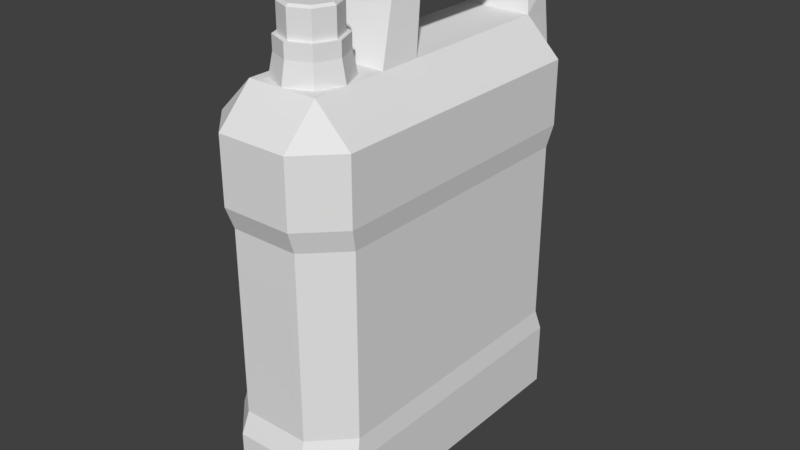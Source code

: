 # Source: Jerigen_Minyak_Tanah.blend  (saved by Blender 2.79.0; exported with 4.5.12 LTS)
import bpy
from mathutils import Matrix  # noqa: F401  (used for matrix-valued properties, if any)

bpy.ops.wm.read_factory_settings(use_empty=True)
scene = bpy.context.scene
scene.name = 'Scene'

# ---- collections
col_collection_1 = bpy.data.collections.new('Collection 1'); scene.collection.children.link(col_collection_1)

# ---- materials (node trees are filled in below, after node groups)
mat_jerigen = bpy.data.materials.new('Jerigen')
mat_jerigen.alpha_threshold = 0.0
mat_jerigen.use_transparent_shadow = False
mat_jerigen.roughness = 0.5
mat_jerigen.specular_intensity = 0.0
mat_tutup_jerigen = bpy.data.materials.new('Tutup_Jerigen')
mat_tutup_jerigen.alpha_threshold = 0.0
mat_tutup_jerigen.use_transparent_shadow = False
mat_tutup_jerigen.roughness = 0.5
mat_tutup_jerigen.specular_intensity = 1.0

# ---- material node trees

# ---- world
world_world = bpy.data.worlds.new('World'); scene.world = world_world
world_world.color = (0.05088, 0.05088, 0.05088)
world_world.use_sun_shadow = False
world_world.sun_shadow_jitter_overblur = 0.0
world_world.cycles.sampling_method = 'MANUAL'

# ---- meshes
me_cube = bpy.data.meshes.new('Cube')
me_cube.from_pydata([(-0.05, -0.2, 0.0), (-0.05, -0.25, 0.05), (-0.1, -0.2, 0.05), (-0.05, -0.25, 0.55), (-0.05, -0.2, 0.6), (-0.1, -0.2, 0.55), (-0.05, 0.2, 0.0), (-0.1, 0.2, 0.05), (-0.05, 0.25, 0.05), (-0.05, 0.2, 0.6), (-0.05, 0.25, 0.55), (-0.1, 0.2, 0.55), (0.05, -0.2, 0.0), (0.1, -0.2, 0.05), (0.05, -0.25, 0.05), (0.05, -0.2, 0.6), (0.05, -0.25, 0.55), (0.1, -0.2, 0.55), (0.05, 0.2, 0.0), (0.05, 0.25, 0.05), (0.1, 0.2, 0.05), (0.05, 0.2, 0.6), (0.1, 0.2, 0.55), (0.05, 0.25, 0.55), (-4.862e-08, -0.1, 0.6), (-4.853e-08, -0.106, 0.63), (0.03536, -0.1146, 0.6), (0.03111, -0.1189, 0.63), (0.05, -0.15, 0.6), (0.044, -0.15, 0.63), (0.03536, -0.1854, 0.6), (0.03111, -0.1811, 0.63), (-5.299e-08, -0.2, 0.6), (-5.237e-08, -0.194, 0.63), (-0.03536, -0.1854, 0.6), (-0.03111, -0.1811, 0.63), (-0.05, -0.15, 0.6), (-0.044, -0.15, 0.63), (-0.03536, -0.1146, 0.6), (-0.03111, -0.1189, 0.63), (-0.05, -0.25, 0.1409), (-0.05, -0.25, 0.4591), (-0.1, -0.2, 0.4591), (-0.1, -0.2, 0.1409), (-0.05, 0.25, 0.4591), (-0.05, 0.25, 0.1409), (-0.1, 0.2, 0.1409), (-0.1, 0.2, 0.4591), (0.1, 0.2, 0.4591), (0.1, 0.2, 0.1409), (0.05, 0.25, 0.1409), (0.05, 0.25, 0.4591), (0.05, -0.25, 0.4591), (0.05, -0.25, 0.1409), (0.1, -0.2, 0.1409), (0.1, -0.2, 0.4591), (-0.04782, -0.2391, 0.1712), (-0.04782, -0.2391, 0.4288), (-0.09564, -0.1913, 0.4288), (-0.09564, -0.1913, 0.1712), (-0.04782, 0.2391, 0.4288), (-0.04782, 0.2391, 0.1712), (-0.09564, 0.1913, 0.1712), (-0.09564, 0.1913, 0.4288), (0.09564, 0.1913, 0.4288), (0.09564, 0.1913, 0.1712), (0.04782, 0.2391, 0.1712), (0.04782, 0.2391, 0.4288), (0.04782, -0.2391, 0.4288), (0.04782, -0.2391, 0.1712), (0.09564, -0.1913, 0.1712), (0.09564, -0.1913, 0.4288), (-0.05, 0.2, 0.6), (-0.05, 0.25, 0.55), (0.05, 0.2, 0.6), (0.05, 0.25, 0.55), (-0.04185, 0.21, 0.63), (-0.04185, 0.25, 0.63), (0.0418, 0.21, 0.63), (0.0418, 0.25, 0.63), (-0.03908, 0.21, 0.64), (-0.0254, 0.24, 0.69), (0.03908, 0.21, 0.64), (0.02514, 0.24, 0.69), (-0.0309, 0.19, 0.67), (-0.02, 0.2, 0.71), (0.03095, 0.19, 0.67), (0.02, 0.2, 0.71), (-0.0309, -1.118e-08, 0.67), (-0.02, -0.03, 0.71), (0.03095, -1.118e-08, 0.67), (0.02, -0.03, 0.71), (-0.05, -0.03, 0.6), (-0.05, -0.09, 0.6), (0.05, -0.03, 0.6), (0.05, -0.09, 0.6), (-4.835e-08, -0.112, 0.65), (0.02688, -0.1231, 0.65), (-4.853e-08, -0.106, 0.63), (0.03111, -0.1189, 0.63), (0.044, -0.15, 0.63), (0.03111, -0.1811, 0.63), (-5.237e-08, -0.194, 0.63), (-0.03111, -0.1811, 0.63), (-0.044, -0.15, 0.63), (-0.03111, -0.1189, 0.63), (0.03802, -0.15, 0.65), (0.02688, -0.1769, 0.65), (-5.168e-08, -0.188, 0.65), (-0.02688, -0.1769, 0.65), (-0.03802, -0.15, 0.65), (-0.02688, -0.1231, 0.65), (-0.03111, -0.1189, 0.65), (-0.044, -0.15, 0.65), (-0.03111, -0.1811, 0.65), (-5.237e-08, -0.194, 0.65), (0.03111, -0.1811, 0.65), (0.044, -0.15, 0.65), (0.03111, -0.1189, 0.65), (-4.853e-08, -0.106, 0.65), (-0.02439, -0.1256, 0.69), (-0.02688, -0.1231, 0.6867), (-0.03802, -0.15, 0.6867), (-0.03449, -0.15, 0.69), (-0.02439, -0.1744, 0.69), (-0.02688, -0.1769, 0.6867), (-5.157e-08, -0.1845, 0.69), (-5.168e-08, -0.188, 0.6867), (0.02439, -0.1744, 0.69), (0.02688, -0.1769, 0.6867), (0.03449, -0.15, 0.69), (0.03802, -0.15, 0.6867), (0.02688, -0.1231, 0.6867), (0.02439, -0.1256, 0.69), (-4.54e-08, -0.1155, 0.69), (-4.835e-08, -0.112, 0.6867)], [], [(52, 16, 3, 41), (48, 22, 17, 55), (21, 9, 4, 15), (42, 5, 11, 47), (44, 10, 23, 51), (0, 1, 2), (3, 4, 5), (6, 7, 8), (9, 10, 11), (12, 13, 14), (15, 16, 17), (18, 19, 20), (21, 22, 23), (6, 0, 2, 7), (41, 3, 5, 42), (4, 9, 11, 5), (45, 8, 7, 46), (18, 6, 8, 19), (49, 20, 19, 50), (12, 18, 20, 13), (21, 15, 17, 22), (53, 14, 13, 54), (0, 12, 14, 1), (15, 4, 3, 16), (6, 18, 12, 0), (24, 25, 27, 26), (26, 27, 29, 28), (28, 29, 31, 30), (30, 31, 33, 32), (32, 33, 35, 34), (34, 35, 37, 36), (36, 37, 39, 38), (38, 39, 25, 24), (16, 52, 55, 17), (69, 53, 54, 70), (22, 48, 51, 23), (65, 49, 50, 66), (10, 44, 47, 11), (61, 45, 46, 62), (1, 40, 43, 2), (57, 41, 42, 58), (8, 45, 50, 19), (60, 44, 51, 67), (2, 43, 46, 7), (58, 42, 47, 63), (20, 49, 54, 13), (64, 48, 55, 71), (14, 53, 40, 1), (68, 52, 41, 57), (53, 69, 56, 40), (69, 68, 57, 56), (49, 65, 70, 54), (65, 64, 71, 70), (43, 59, 62, 46), (59, 58, 63, 62), (45, 61, 66, 50), (61, 60, 67, 66), (40, 56, 59, 43), (56, 57, 58, 59), (44, 60, 63, 47), (60, 61, 62, 63), (48, 64, 67, 51), (64, 65, 66, 67), (52, 68, 71, 55), (68, 69, 70, 71), (72, 74, 78, 76), (76, 78, 82, 80), (73, 72, 76, 77), (74, 75, 79, 78), (75, 73, 77, 79), (80, 82, 86, 84), (77, 76, 80, 81), (79, 77, 81, 83), (78, 79, 83, 82), (87, 85, 89, 91), (81, 80, 84, 85), (83, 81, 85, 87), (82, 83, 87, 86), (88, 90, 94, 92), (86, 87, 91, 90), (84, 86, 90, 88), (85, 84, 88, 89), (89, 88, 92, 93), (91, 89, 93, 95), (90, 91, 95, 94), (101, 100, 117, 116), (114, 115, 108, 109), (117, 118, 97, 106), (105, 104, 113, 112), (113, 114, 109, 110), (98, 105, 112, 119), (116, 117, 106, 107), (115, 116, 107, 108), (104, 103, 114, 113), (110, 109, 125, 122), (99, 98, 119, 118), (103, 102, 115, 114), (119, 112, 111, 96), (100, 99, 118, 117), (112, 113, 110, 111), (118, 119, 96, 97), (102, 101, 116, 115), (107, 106, 131, 129), (109, 108, 127, 125), (96, 111, 121, 135), (106, 97, 132, 131), (108, 107, 129, 127), (97, 96, 135, 132), (111, 110, 122, 121), (127, 129, 128, 126), (121, 122, 123, 120), (122, 125, 124, 123), (131, 132, 133, 130), (125, 127, 126, 124), (129, 131, 130, 128), (135, 121, 120, 134), (132, 135, 134, 133), (126, 128, 130, 133, 134, 120, 123, 124)])
me_cube.polygons.foreach_set('material_index', [0, 0, 0, 0, 0, 0, 0, 0, 0, 0, 0, 0, 0, 0, 0, 0, 0, 0, 0, 0, 0, 0, 0, 0, 0, 0, 0, 0, 0, 0, 0, 0, 0, 0, 0, 0, 0, 0, 0, 0, 0, 0, 0, 0, 0, 0, 0, 0, 0, 0, 0, 0, 0, 0, 0, 0, 0, 0, 0, 0, 0, 0, 0, 0, 0, 0, 0, 0, 0, 0, 0, 0, 0, 0, 0, 0, 0, 0, 0, 0, 0, 0, 0, 0, 0, 1, 1, 1, 1, 1, 1, 1, 1, 1, 1, 1, 1, 1, 1, 1, 1, 1, 1, 1, 1, 1, 1, 1, 1, 1, 1, 1, 1, 1, 1, 1, 1, 1])
_uv = me_cube.uv_layers.new(name='UVMap')
_uv.uv.foreach_set('vector', [0.4807, 0.8783, 0.4807, 0.8102, 0.5556, 0.8102, 0.5556, 0.8783, 0.1281, 0.8783, 0.1281, 0.8102, 0.4277, 0.8102, 0.4277, 0.8783, 0.7588, 0.6818, 0.7588, 0.7567, 0.4592, 0.7567, 0.4592, 0.6818, 0.6085, 0.8783, 0.6085, 0.8102, 0.9081, 0.8102, 0.9081, 0.8783, 0.000244, 0.8783, 0.000244, 0.8102, 0.07514, 0.8102, 0.07514, 0.8783, 0.05321, 0.6818, 0.00734, 0.6554, 0.05321, 0.6289, 0.4133, 0.7832, 0.4592, 0.7567, 0.4592, 0.8097, 0.3528, 0.6818, 0.3528, 0.6289, 0.3987, 0.6554, 0.7588, 0.7567, 0.8047, 0.7832, 0.7588, 0.8097, 0.05321, 0.7567, 0.05321, 0.8097, 0.00734, 0.7832, 0.4592, 0.6818, 0.4133, 0.6554, 0.4592, 0.6289, 0.3528, 0.7567, 0.3987, 0.7832, 0.3528, 0.8097, 0.7588, 0.6818, 0.7588, 0.6289, 0.8047, 0.6554, 0.3528, 0.6818, 0.05321, 0.6818, 0.05321, 0.6289, 0.3528, 0.6289, 0.5556, 0.8783, 0.5556, 0.8102, 0.6085, 0.8102, 0.6085, 0.8783, 0.4592, 0.7567, 0.7588, 0.7567, 0.7588, 0.8097, 0.4592, 0.8097, 0.000244, 0.9469, 0.000244, 0.8788, 0.05321, 0.8788, 0.05321, 0.9469, 0.3528, 0.7567, 0.3528, 0.6818, 0.4058, 0.6818, 0.4058, 0.7567, 0.8332, 0.9469, 0.8332, 0.8788, 0.8862, 0.8788, 0.8862, 0.9469, 0.05321, 0.7567, 0.3528, 0.7567, 0.3528, 0.8097, 0.05321, 0.8097, 0.7588, 0.6818, 0.4592, 0.6818, 0.4592, 0.6289, 0.7588, 0.6289, 0.4807, 0.9469, 0.4807, 0.8788, 0.5336, 0.8788, 0.5336, 0.9469, 0.05321, 0.6818, 0.05321, 0.7567, 0.000244, 0.7567, 0.000244, 0.6818, 0.4592, 0.6818, 0.4592, 0.7567, 0.4063, 0.7567, 0.4063, 0.6818, 0.3528, 0.6818, 0.3528, 0.7567, 0.05321, 0.7567, 0.05321, 0.6818, 0.1082, 0.9998, 0.1082, 0.9768, 0.1334, 0.9749, 0.1368, 0.9976, 0.1368, 0.9976, 0.1334, 0.9749, 0.158, 0.9693, 0.1647, 0.9912, 0.1647, 0.9912, 0.158, 0.9693, 0.1814, 0.9601, 0.1914, 0.9807, 0.1914, 0.9807, 0.1814, 0.9601, 0.2032, 0.9474, 0.2162, 0.9663, 0.000244, 0.9663, 0.0132, 0.9474, 0.03502, 0.9601, 0.02503, 0.9807, 0.02503, 0.9807, 0.03502, 0.9601, 0.05848, 0.9693, 0.0517, 0.9912, 0.0517, 0.9912, 0.05848, 0.9693, 0.08307, 0.9749, 0.07964, 0.9976, 0.07964, 0.9976, 0.08307, 0.9749, 0.1082, 0.9768, 0.1082, 0.9998, 0.4807, 0.8102, 0.4807, 0.8783, 0.4277, 0.8783, 0.4277, 0.8102, 0.4277, 0.4105, 0.4277, 0.4347, 0.3757, 0.4246, 0.378, 0.4008, 0.1281, 0.8102, 0.1281, 0.8783, 0.07514, 0.8783, 0.07514, 0.8102, 0.1112, 0.2964, 0.09673, 0.3154, 0.05168, 0.2875, 0.06809, 0.2698, 0.9611, 0.8102, 0.9611, 0.8783, 0.9081, 0.8783, 0.9081, 0.8102, 0.8365, 0.2177, 0.8552, 0.2331, 0.8143, 0.2668, 0.7974, 0.2499, 0.4058, 0.8788, 0.4058, 0.9469, 0.3528, 0.9469, 0.3528, 0.8788, 0.4992, 0.02926, 0.5024, 0.005308, 0.5526, 0.02235, 0.5471, 0.04556, 0.9611, 0.8788, 0.9611, 0.9469, 0.8862, 0.9469, 0.8862, 0.8788, 0.0189, 0.2172, 0.000244, 0.2019, 0.05168, 0.1474, 0.06809, 0.1652, 0.3528, 0.8788, 0.3528, 0.9469, 0.05321, 0.9469, 0.05321, 0.8788, 0.5471, 0.04556, 0.5526, 0.02235, 0.8143, 0.1682, 0.7974, 0.185, 0.8332, 0.8788, 0.8332, 0.9469, 0.5336, 0.9469, 0.5336, 0.8788, 0.1112, 0.1385, 0.09673, 0.1196, 0.3757, 0.01037, 0.378, 0.0341, 0.4807, 0.8788, 0.4807, 0.9469, 0.4058, 0.9469, 0.4058, 0.8788, 0.4277, 0.02442, 0.4277, 0.000244, 0.5024, 0.005308, 0.4992, 0.02926, 0.4277, 0.4347, 0.4277, 0.4105, 0.4992, 0.4057, 0.5024, 0.4296, 0.4598, 0.4353, 0.4597, 0.6282, 0.3881, 0.6282, 0.3881, 0.4353, 0.09673, 0.3154, 0.1112, 0.2964, 0.378, 0.4008, 0.3757, 0.4246, 0.7969, 0.4355, 0.7969, 0.6284, 0.5104, 0.6283, 0.5104, 0.4354, 0.5526, 0.4126, 0.5471, 0.3894, 0.7974, 0.2499, 0.8143, 0.2668, 0.3375, 0.4353, 0.3374, 0.6282, 0.0509, 0.6281, 0.05096, 0.4352, 0.000244, 0.2331, 0.0189, 0.2177, 0.06809, 0.2698, 0.05168, 0.2875, 0.9192, 0.4355, 0.9192, 0.6284, 0.8475, 0.6284, 0.8476, 0.4355, 0.5024, 0.4296, 0.4992, 0.4057, 0.5471, 0.3894, 0.5526, 0.4126, 0.3881, 0.4353, 0.3881, 0.6282, 0.3374, 0.6282, 0.3375, 0.4353, 0.8552, 0.2019, 0.8365, 0.2172, 0.7974, 0.185, 0.8143, 0.1682, 0.000244, 0.6281, 0.0003106, 0.4352, 0.05096, 0.4352, 0.0509, 0.6281, 0.09673, 0.1196, 0.1112, 0.1385, 0.06809, 0.1652, 0.05168, 0.1474, 0.7969, 0.6284, 0.7969, 0.4355, 0.8476, 0.4355, 0.8475, 0.6284, 0.4277, 0.000244, 0.4277, 0.02442, 0.378, 0.0341, 0.3757, 0.01037, 0.4597, 0.6282, 0.4598, 0.4353, 0.5104, 0.4354, 0.5104, 0.6283, 0.1077, 0.2004, 0.1539, 0.1543, 0.161, 0.169, 0.1224, 0.2076, 0.1224, 0.2076, 0.161, 0.169, 0.1632, 0.1737, 0.1272, 0.2097, 0.45, 0.1081, 0.4793, 0.1348, 0.4706, 0.1494, 0.4447, 0.1472, 0.3554, 0.1348, 0.3847, 0.1081, 0.3901, 0.1472, 0.3642, 0.1494, 0.3847, 0.1081, 0.45, 0.1081, 0.4447, 0.1472, 0.3901, 0.1472, 0.1272, 0.2097, 0.1632, 0.1737, 0.172, 0.1899, 0.1434, 0.2184, 0.4447, 0.1472, 0.4706, 0.1494, 0.4699, 0.1544, 0.4467, 0.178, 0.3901, 0.1472, 0.4447, 0.1472, 0.4339, 0.177, 0.401, 0.177, 0.3642, 0.1494, 0.3901, 0.1472, 0.3881, 0.1781, 0.3649, 0.1544, 0.4043, 0.1989, 0.4304, 0.1989, 0.4304, 0.3114, 0.4043, 0.3114, 0.4467, 0.178, 0.4699, 0.1544, 0.4806, 0.1706, 0.4711, 0.1903, 0.401, 0.177, 0.4339, 0.177, 0.4304, 0.1989, 0.4043, 0.1989, 0.3649, 0.1544, 0.3881, 0.1781, 0.3637, 0.1903, 0.3542, 0.1706, 0.2092, 0.2842, 0.2377, 0.2556, 0.2728, 0.2732, 0.2267, 0.3193, 0.3542, 0.1706, 0.3637, 0.1903, 0.2145, 0.2027, 0.231, 0.1809, 0.1434, 0.2184, 0.172, 0.1899, 0.2377, 0.2556, 0.2092, 0.2842, 0.4711, 0.1903, 0.4806, 0.1706, 0.6038, 0.1808, 0.6203, 0.2026, 0.6203, 0.2026, 0.6038, 0.1808, 0.6284, 0.1471, 0.6673, 0.1504, 0.4043, 0.3114, 0.4304, 0.3114, 0.45, 0.3727, 0.3847, 0.3727, 0.231, 0.1809, 0.2145, 0.2027, 0.1674, 0.1505, 0.2063, 0.1472, 0.4164, 9.998e-05, 0.5836, 9.998e-05, 0.5836, 0.09943, 0.4164, 0.09943, 0.09943, 0.5836, 0.09943, 0.4164, 0.1269, 0.4277, 0.1269, 0.5723, 0.7241, 0.1576, 0.8424, 0.2759, 0.8149, 0.2873, 0.7127, 0.1851, 0.5836, 0.9999, 0.4164, 0.9999, 0.4164, 0.9006, 0.5836, 0.9006, 0.2759, 0.8424, 0.1576, 0.7241, 0.1851, 0.7127, 0.2873, 0.8149, 0.9126, 0.7943, 0.7943, 0.9126, 0.7241, 0.8424, 0.8424, 0.7241, 0.4164, 0.09943, 0.5836, 0.09943, 0.5723, 0.1269, 0.4277, 0.1269, 0.1576, 0.2759, 0.2759, 0.1576, 0.2873, 0.1851, 0.1851, 0.2873, 0.2057, 0.9126, 0.08738, 0.7943, 0.1576, 0.7241, 0.2759, 0.8424, 0.2873, 0.8149, 0.1851, 0.7127, 0.3141, 0.5837, 0.4163, 0.6859, 0.9999, 0.4164, 0.9999, 0.5836, 0.9006, 0.5836, 0.9006, 0.4164, 9.998e-05, 0.5836, 0.0001006, 0.4164, 0.09943, 0.4164, 0.09943, 0.5836, 0.8424, 0.7241, 0.7241, 0.8424, 0.7127, 0.8149, 0.8149, 0.7127, 0.7943, 0.08738, 0.9126, 0.2057, 0.8424, 0.2759, 0.7241, 0.1576, 0.5836, 0.9006, 0.4164, 0.9006, 0.4277, 0.8731, 0.5723, 0.8731, 0.9006, 0.4164, 0.9006, 0.5836, 0.8731, 0.5723, 0.8731, 0.4277, 0.08738, 0.2057, 0.2057, 0.08738, 0.2759, 0.1576, 0.1576, 0.2759, 0.4277, 0.1269, 0.5723, 0.1269, 0.5723, 0.3094, 0.4277, 0.3094, 0.1269, 0.5723, 0.1269, 0.4277, 0.3094, 0.4277, 0.3094, 0.5723, 0.8149, 0.7127, 0.7127, 0.8149, 0.5837, 0.6859, 0.6859, 0.5837, 0.7127, 0.1851, 0.8149, 0.2873, 0.6859, 0.4163, 0.5837, 0.3141, 0.1851, 0.2873, 0.2873, 0.1851, 0.4163, 0.3141, 0.3141, 0.4163, 0.8731, 0.4277, 0.8731, 0.5723, 0.6906, 0.5723, 0.6906, 0.4277, 0.5723, 0.8731, 0.4277, 0.8731, 0.4277, 0.6906, 0.5723, 0.6906, 0.3141, 0.4163, 0.4163, 0.3141, 0.4344, 0.3417, 0.3417, 0.4344, 0.5723, 0.6906, 0.4277, 0.6906, 0.4344, 0.6583, 0.5656, 0.6583, 0.4163, 0.6859, 0.3141, 0.5837, 0.3417, 0.5656, 0.4344, 0.6583, 0.5837, 0.3141, 0.6859, 0.4163, 0.6583, 0.4344, 0.5656, 0.3417, 0.3094, 0.5723, 0.3094, 0.4277, 0.3417, 0.4344, 0.3417, 0.5656, 0.4277, 0.3094, 0.5723, 0.3094, 0.5656, 0.3417, 0.4344, 0.3417, 0.6859, 0.5837, 0.5837, 0.6859, 0.5656, 0.6583, 0.6583, 0.5656, 0.6906, 0.4277, 0.6906, 0.5723, 0.6583, 0.5656, 0.6583, 0.4344, 0.3417, 0.4344, 0.4344, 0.3417, 0.5656, 0.3417, 0.6583, 0.4344, 0.6583, 0.5656, 0.5656, 0.6583, 0.4344, 0.6583, 0.3417, 0.5656])
me_cube.materials.append(mat_jerigen)
me_cube.materials.append(mat_tutup_jerigen)
me_cube.use_remesh_preserve_volume = False
me_cube.use_remesh_preserve_attributes = False
me_cube.use_mirror_vertex_groups = False
me_cube.update()

# ---- objects
ob_cube = bpy.data.objects.new('Cube', me_cube)

# ---- transforms, parenting, visibility, modifiers, constraints
ob_cube.location = (0.0, 0.0, 0.0)
ob_cube.lineart.crease_threshold = 0.0
_vg = ob_cube.vertex_groups.new(name='Group')

# ---- collection membership
col_collection_1.objects.link(ob_cube)

# ---- scene / render settings (as saved in the file)
scene.frame_start = 1; scene.frame_end = 250; scene.frame_set(68)
scene.render.engine = 'BLENDER_EEVEE_NEXT'
scene.render.resolution_percentage = 50
scene.render.dither_intensity = 0.0
scene.cycles.use_denoising = False
scene.cycles.samples = 128
scene.cycles.sampling_pattern = 'TABULATED_SOBOL'
scene.cycles.use_adaptive_sampling = False
scene.cycles.use_light_tree = False
scene.cycles.blur_glossy = 0.0
scene.cycles.sample_clamp_indirect = 0.0
scene.view_settings.view_transform = 'Standard'
bpy.context.view_layer.update()

# ---- added for rendering (the .blend has no active camera and no usable light): camera, sun
cam_auto = bpy.data.cameras.new('AutoCamera')
cam_auto.lens = 50.0
cam_auto.sensor_width = 36.0
cam_auto.clip_end = 1000.0
ob_auto_camera = bpy.data.objects.new('AutoCamera', cam_auto)
scene.collection.objects.link(ob_auto_camera)
ob_auto_camera.location = (0.824489, -0.989387, 1.01459)
ob_auto_camera.rotation_euler = (1.09748, -7.21219e-08, 0.694738)
scene.camera = ob_auto_camera
light_auto_sun = bpy.data.lights.new('AutoSun', 'SUN')
light_auto_sun.energy = 3.0
light_auto_sun.angle = 0.0523599
ob_auto_sun = bpy.data.objects.new('AutoSun', light_auto_sun)
scene.collection.objects.link(ob_auto_sun)
ob_auto_sun.rotation_euler = (0.872665, 0.174533, 0.523599)
bpy.context.view_layer.update()
